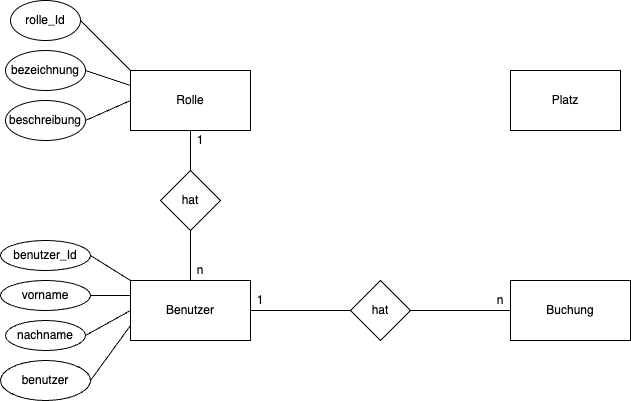

The diagram above was exported from draw.io. Its source (the exported page's mxGraphModel, read from the mxfile embedded in the PNG):
<mxGraphModel dx="1559" dy="1675" grid="1" gridSize="10" guides="1" tooltips="1" connect="1" arrows="1" fold="1" page="1" pageScale="1" pageWidth="827" pageHeight="1169" math="0" shadow="0">
  <root>
    <mxCell id="0" />
    <mxCell id="1" parent="0" />
    <mxCell id="A8l7jwToJYYD7jW8yGsO-1" value="Buchung" style="rounded=0;whiteSpace=wrap;html=1;" vertex="1" parent="1">
      <mxGeometry x="400" y="260" width="120" height="60" as="geometry" />
    </mxCell>
    <mxCell id="A8l7jwToJYYD7jW8yGsO-2" value="Benutzer" style="rounded=0;whiteSpace=wrap;html=1;" vertex="1" parent="1">
      <mxGeometry x="20" y="260" width="120" height="60" as="geometry" />
    </mxCell>
    <mxCell id="A8l7jwToJYYD7jW8yGsO-3" value="Platz" style="whiteSpace=wrap;html=1;" vertex="1" parent="1">
      <mxGeometry x="400" y="50" width="110" height="60" as="geometry" />
    </mxCell>
    <mxCell id="A8l7jwToJYYD7jW8yGsO-4" value="Rolle" style="whiteSpace=wrap;html=1;" vertex="1" parent="1">
      <mxGeometry x="20" y="50" width="120" height="60" as="geometry" />
    </mxCell>
    <mxCell id="A8l7jwToJYYD7jW8yGsO-7" value="" style="endArrow=none;html=1;rounded=0;exitX=0;exitY=0.5;exitDx=0;exitDy=0;entryX=1;entryY=0.5;entryDx=0;entryDy=0;startArrow=none;" edge="1" parent="1" source="A8l7jwToJYYD7jW8yGsO-14" target="A8l7jwToJYYD7jW8yGsO-2">
      <mxGeometry width="50" height="50" relative="1" as="geometry">
        <mxPoint x="350" y="290" as="sourcePoint" />
        <mxPoint x="400" y="240" as="targetPoint" />
      </mxGeometry>
    </mxCell>
    <mxCell id="A8l7jwToJYYD7jW8yGsO-8" value="vorname" style="ellipse;whiteSpace=wrap;html=1;" vertex="1" parent="1">
      <mxGeometry x="-110" y="260" width="90" height="30" as="geometry" />
    </mxCell>
    <mxCell id="A8l7jwToJYYD7jW8yGsO-9" value="nachname" style="ellipse;whiteSpace=wrap;html=1;" vertex="1" parent="1">
      <mxGeometry x="-105" y="300" width="80" height="30" as="geometry" />
    </mxCell>
    <mxCell id="A8l7jwToJYYD7jW8yGsO-10" value="benutzer" style="ellipse;whiteSpace=wrap;html=1;" vertex="1" parent="1">
      <mxGeometry x="-110" y="340" width="90" height="40" as="geometry" />
    </mxCell>
    <mxCell id="A8l7jwToJYYD7jW8yGsO-11" value="" style="endArrow=none;html=1;rounded=0;entryX=1;entryY=0.5;entryDx=0;entryDy=0;exitX=0;exitY=0.25;exitDx=0;exitDy=0;" edge="1" parent="1" source="A8l7jwToJYYD7jW8yGsO-2" target="A8l7jwToJYYD7jW8yGsO-8">
      <mxGeometry width="50" height="50" relative="1" as="geometry">
        <mxPoint x="190" y="290" as="sourcePoint" />
        <mxPoint x="240" y="240" as="targetPoint" />
      </mxGeometry>
    </mxCell>
    <mxCell id="A8l7jwToJYYD7jW8yGsO-12" value="" style="endArrow=none;html=1;rounded=0;exitX=1;exitY=0.5;exitDx=0;exitDy=0;entryX=0;entryY=0.5;entryDx=0;entryDy=0;" edge="1" parent="1" source="A8l7jwToJYYD7jW8yGsO-9" target="A8l7jwToJYYD7jW8yGsO-2">
      <mxGeometry width="50" height="50" relative="1" as="geometry">
        <mxPoint x="190" y="290" as="sourcePoint" />
        <mxPoint x="240" y="240" as="targetPoint" />
      </mxGeometry>
    </mxCell>
    <mxCell id="A8l7jwToJYYD7jW8yGsO-13" value="" style="endArrow=none;html=1;rounded=0;entryX=1;entryY=0.5;entryDx=0;entryDy=0;exitX=0;exitY=0.75;exitDx=0;exitDy=0;" edge="1" parent="1" source="A8l7jwToJYYD7jW8yGsO-2" target="A8l7jwToJYYD7jW8yGsO-10">
      <mxGeometry width="50" height="50" relative="1" as="geometry">
        <mxPoint x="190" y="290" as="sourcePoint" />
        <mxPoint x="240" y="240" as="targetPoint" />
      </mxGeometry>
    </mxCell>
    <mxCell id="A8l7jwToJYYD7jW8yGsO-14" value="hat" style="rhombus;whiteSpace=wrap;html=1;" vertex="1" parent="1">
      <mxGeometry x="240" y="260" width="60" height="60" as="geometry" />
    </mxCell>
    <mxCell id="A8l7jwToJYYD7jW8yGsO-15" value="" style="endArrow=none;html=1;rounded=0;exitX=0;exitY=0.5;exitDx=0;exitDy=0;entryX=1;entryY=0.5;entryDx=0;entryDy=0;" edge="1" parent="1" source="A8l7jwToJYYD7jW8yGsO-1" target="A8l7jwToJYYD7jW8yGsO-14">
      <mxGeometry width="50" height="50" relative="1" as="geometry">
        <mxPoint x="400" y="290" as="sourcePoint" />
        <mxPoint x="140" y="290" as="targetPoint" />
      </mxGeometry>
    </mxCell>
    <mxCell id="A8l7jwToJYYD7jW8yGsO-16" value="1" style="text;html=1;strokeColor=none;fillColor=none;align=center;verticalAlign=middle;whiteSpace=wrap;rounded=0;" vertex="1" parent="1">
      <mxGeometry x="140" y="270" width="20" height="20" as="geometry" />
    </mxCell>
    <mxCell id="A8l7jwToJYYD7jW8yGsO-17" value="n" style="text;html=1;strokeColor=none;fillColor=none;align=center;verticalAlign=middle;whiteSpace=wrap;rounded=0;" vertex="1" parent="1">
      <mxGeometry x="380" y="270" width="20" height="20" as="geometry" />
    </mxCell>
    <mxCell id="A8l7jwToJYYD7jW8yGsO-19" value="bezeichnung" style="ellipse;whiteSpace=wrap;html=1;" vertex="1" parent="1">
      <mxGeometry x="-105" y="30" width="80" height="40" as="geometry" />
    </mxCell>
    <mxCell id="A8l7jwToJYYD7jW8yGsO-20" value="beschreibung" style="ellipse;whiteSpace=wrap;html=1;" vertex="1" parent="1">
      <mxGeometry x="-105" y="80" width="80" height="40" as="geometry" />
    </mxCell>
    <mxCell id="A8l7jwToJYYD7jW8yGsO-21" value="benutzer_Id" style="ellipse;whiteSpace=wrap;html=1;" vertex="1" parent="1">
      <mxGeometry x="-110" y="220" width="90" height="30" as="geometry" />
    </mxCell>
    <mxCell id="A8l7jwToJYYD7jW8yGsO-22" value="" style="endArrow=none;html=1;rounded=0;entryX=1;entryY=0.5;entryDx=0;entryDy=0;exitX=0;exitY=0;exitDx=0;exitDy=0;" edge="1" parent="1" source="A8l7jwToJYYD7jW8yGsO-2" target="A8l7jwToJYYD7jW8yGsO-21">
      <mxGeometry width="50" height="50" relative="1" as="geometry">
        <mxPoint x="30" y="285" as="sourcePoint" />
        <mxPoint x="-5" y="305" as="targetPoint" />
      </mxGeometry>
    </mxCell>
    <mxCell id="A8l7jwToJYYD7jW8yGsO-23" value="" style="endArrow=none;html=1;rounded=0;entryX=1;entryY=0.5;entryDx=0;entryDy=0;exitX=0;exitY=0.25;exitDx=0;exitDy=0;" edge="1" parent="1" source="A8l7jwToJYYD7jW8yGsO-4" target="A8l7jwToJYYD7jW8yGsO-19">
      <mxGeometry width="50" height="50" relative="1" as="geometry">
        <mxPoint x="30" y="270" as="sourcePoint" />
        <mxPoint x="-10" y="245" as="targetPoint" />
      </mxGeometry>
    </mxCell>
    <mxCell id="A8l7jwToJYYD7jW8yGsO-24" value="" style="endArrow=none;html=1;rounded=0;entryX=1;entryY=0.5;entryDx=0;entryDy=0;exitX=0;exitY=0.5;exitDx=0;exitDy=0;" edge="1" parent="1" source="A8l7jwToJYYD7jW8yGsO-4" target="A8l7jwToJYYD7jW8yGsO-20">
      <mxGeometry width="50" height="50" relative="1" as="geometry">
        <mxPoint x="30" y="75" as="sourcePoint" />
        <mxPoint x="-15" y="60" as="targetPoint" />
      </mxGeometry>
    </mxCell>
    <mxCell id="A8l7jwToJYYD7jW8yGsO-25" value="rolle_Id" style="ellipse;whiteSpace=wrap;html=1;" vertex="1" parent="1">
      <mxGeometry x="-100" y="-20" width="70" height="40" as="geometry" />
    </mxCell>
    <mxCell id="A8l7jwToJYYD7jW8yGsO-26" value="" style="endArrow=none;html=1;rounded=0;entryX=1;entryY=0.5;entryDx=0;entryDy=0;exitX=0;exitY=0;exitDx=0;exitDy=0;" edge="1" parent="1" source="A8l7jwToJYYD7jW8yGsO-4" target="A8l7jwToJYYD7jW8yGsO-25">
      <mxGeometry width="50" height="50" relative="1" as="geometry">
        <mxPoint x="30" y="75" as="sourcePoint" />
        <mxPoint x="-15" y="60" as="targetPoint" />
      </mxGeometry>
    </mxCell>
    <mxCell id="A8l7jwToJYYD7jW8yGsO-27" value="" style="endArrow=none;html=1;rounded=0;exitX=0.5;exitY=0;exitDx=0;exitDy=0;entryX=0.5;entryY=1;entryDx=0;entryDy=0;startArrow=none;" edge="1" parent="1" source="A8l7jwToJYYD7jW8yGsO-29" target="A8l7jwToJYYD7jW8yGsO-4">
      <mxGeometry width="50" height="50" relative="1" as="geometry">
        <mxPoint x="250" y="79" as="sourcePoint" />
        <mxPoint x="150" y="79" as="targetPoint" />
      </mxGeometry>
    </mxCell>
    <mxCell id="A8l7jwToJYYD7jW8yGsO-29" value="hat" style="rhombus;whiteSpace=wrap;html=1;" vertex="1" parent="1">
      <mxGeometry x="50" y="150" width="60" height="60" as="geometry" />
    </mxCell>
    <mxCell id="A8l7jwToJYYD7jW8yGsO-30" value="" style="endArrow=none;html=1;rounded=0;exitX=0.5;exitY=0;exitDx=0;exitDy=0;entryX=0.5;entryY=1;entryDx=0;entryDy=0;startArrow=none;" edge="1" parent="1" source="A8l7jwToJYYD7jW8yGsO-2" target="A8l7jwToJYYD7jW8yGsO-29">
      <mxGeometry width="50" height="50" relative="1" as="geometry">
        <mxPoint x="80" y="260" as="sourcePoint" />
        <mxPoint x="80" y="110" as="targetPoint" />
      </mxGeometry>
    </mxCell>
    <mxCell id="A8l7jwToJYYD7jW8yGsO-31" value="n" style="text;html=1;strokeColor=none;fillColor=none;align=center;verticalAlign=middle;whiteSpace=wrap;rounded=0;" vertex="1" parent="1">
      <mxGeometry x="80" y="240" width="20" height="20" as="geometry" />
    </mxCell>
    <mxCell id="A8l7jwToJYYD7jW8yGsO-32" value="1" style="text;html=1;strokeColor=none;fillColor=none;align=center;verticalAlign=middle;whiteSpace=wrap;rounded=0;" vertex="1" parent="1">
      <mxGeometry x="80" y="110" width="20" height="20" as="geometry" />
    </mxCell>
  </root>
</mxGraphModel>